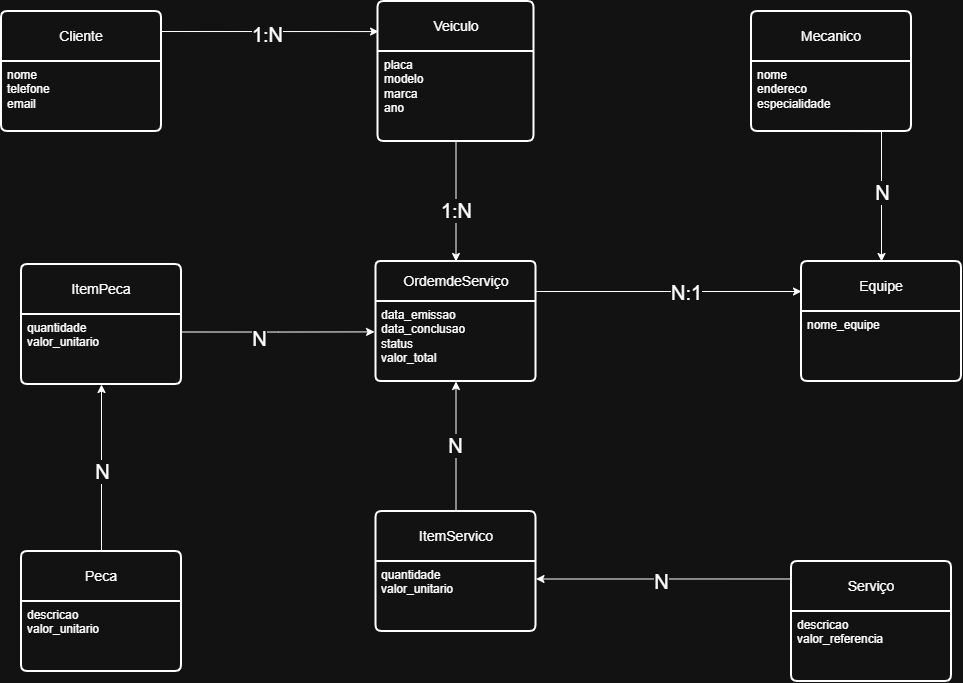

The diagram above was exported from draw.io. Its source (the exported page's mxGraphModel, read from the mxfile embedded in the PNG):
<mxGraphModel dx="1226" dy="661" grid="1" gridSize="10" guides="1" tooltips="1" connect="1" arrows="1" fold="1" page="1" pageScale="1" pageWidth="1169" pageHeight="827" math="0" shadow="0">
  <root>
    <mxCell id="0" />
    <mxCell id="1" parent="0" />
    <mxCell id="AHfvBimleWlIGlXMkYLv-1" parent="1" style="swimlane;childLayout=stackLayout;horizontal=1;startSize=40;horizontalStack=0;rounded=1;fontSize=14;fontStyle=0;strokeWidth=2;resizeParent=0;resizeLast=1;shadow=0;dashed=0;align=center;arcSize=4;whiteSpace=wrap;html=1;" value="OrdemdeServiço" vertex="1">
      <mxGeometry height="120" width="160" x="504.5" y="340" as="geometry" />
    </mxCell>
    <mxCell id="AHfvBimleWlIGlXMkYLv-2" parent="AHfvBimleWlIGlXMkYLv-1" style="align=left;strokeColor=none;fillColor=none;spacingLeft=4;spacingRight=4;fontSize=12;verticalAlign=top;resizable=0;rotatable=0;part=1;html=1;whiteSpace=wrap;" value="data_emissao&lt;div&gt;data_conclusao&lt;/div&gt;&lt;div&gt;status&lt;/div&gt;&lt;div&gt;valor_total&lt;/div&gt;" vertex="1">
      <mxGeometry height="80" width="160" y="40" as="geometry" />
    </mxCell>
    <mxCell id="wqXavdbgjx-muZLFqD19-1" parent="1" style="swimlane;childLayout=stackLayout;horizontal=1;startSize=50;horizontalStack=0;rounded=1;fontSize=14;fontStyle=0;strokeWidth=2;resizeParent=0;resizeLast=1;shadow=0;dashed=0;align=center;arcSize=4;whiteSpace=wrap;html=1;" value="Veiculo" vertex="1">
      <mxGeometry height="140" width="156" x="506.5" y="80" as="geometry" />
    </mxCell>
    <mxCell id="wqXavdbgjx-muZLFqD19-2" parent="wqXavdbgjx-muZLFqD19-1" style="align=left;strokeColor=none;fillColor=none;spacingLeft=4;spacingRight=4;fontSize=12;verticalAlign=top;resizable=0;rotatable=0;part=1;html=1;whiteSpace=wrap;" value="placa&lt;div&gt;modelo&lt;/div&gt;&lt;div&gt;marca&lt;/div&gt;&lt;div&gt;ano&lt;/div&gt;" vertex="1">
      <mxGeometry height="90" width="156" y="50" as="geometry" />
    </mxCell>
    <mxCell id="wqXavdbgjx-muZLFqD19-6" parent="1" style="swimlane;childLayout=stackLayout;horizontal=1;startSize=50;horizontalStack=0;rounded=1;fontSize=14;fontStyle=0;strokeWidth=2;resizeParent=0;resizeLast=1;shadow=0;dashed=0;align=center;arcSize=4;whiteSpace=wrap;html=1;" value="Cliente" vertex="1">
      <mxGeometry height="120" width="160" x="130" y="90" as="geometry" />
    </mxCell>
    <mxCell id="wqXavdbgjx-muZLFqD19-7" parent="wqXavdbgjx-muZLFqD19-6" style="align=left;strokeColor=none;fillColor=none;spacingLeft=4;spacingRight=4;fontSize=12;verticalAlign=top;resizable=0;rotatable=0;part=1;html=1;whiteSpace=wrap;" value="nome&lt;div&gt;telefone&lt;/div&gt;&lt;div&gt;email&lt;/div&gt;" vertex="1">
      <mxGeometry height="70" width="160" y="50" as="geometry" />
    </mxCell>
    <mxCell id="wqXavdbgjx-muZLFqD19-8" edge="1" parent="1" style="edgeStyle=orthogonalEdgeStyle;rounded=0;orthogonalLoop=1;jettySize=auto;html=1;exitX=0;exitY=0;exitDx=0;exitDy=0;">
      <mxGeometry relative="1" as="geometry">
        <Array as="points">
          <mxPoint x="290" y="110" />
          <mxPoint x="507" y="110" />
        </Array>
        <mxPoint x="290" y="110" as="sourcePoint" />
        <mxPoint x="507" y="110" as="targetPoint" />
      </mxGeometry>
    </mxCell>
    <mxCell id="wqXavdbgjx-muZLFqD19-41" connectable="0" parent="wqXavdbgjx-muZLFqD19-8" style="edgeLabel;html=1;align=center;verticalAlign=middle;resizable=0;points=[];" value="&lt;font style=&quot;font-size: 20px;&quot;&gt;1:N&lt;/font&gt;" vertex="1">
      <mxGeometry relative="1" x="-0.0233" y="-2" as="geometry">
        <mxPoint as="offset" />
      </mxGeometry>
    </mxCell>
    <mxCell id="wqXavdbgjx-muZLFqD19-23" edge="1" parent="1" source="AHfvBimleWlIGlXMkYLv-1" style="edgeStyle=orthogonalEdgeStyle;rounded=0;orthogonalLoop=1;jettySize=auto;html=1;exitX=1;exitY=0.25;exitDx=0;exitDy=0;entryX=0;entryY=0.25;entryDx=0;entryDy=0;" target="wqXavdbgjx-muZLFqD19-9">
      <mxGeometry relative="1" as="geometry" />
    </mxCell>
    <mxCell id="wqXavdbgjx-muZLFqD19-58" connectable="0" parent="wqXavdbgjx-muZLFqD19-23" style="edgeLabel;html=1;align=center;verticalAlign=middle;resizable=0;points=[];" value="&lt;font style=&quot;font-size: 20px;&quot;&gt;N:1&lt;/font&gt;" vertex="1">
      <mxGeometry relative="1" x="0.1267" as="geometry">
        <mxPoint as="offset" />
      </mxGeometry>
    </mxCell>
    <mxCell id="wqXavdbgjx-muZLFqD19-9" parent="1" style="swimlane;childLayout=stackLayout;horizontal=1;startSize=50;horizontalStack=0;rounded=1;fontSize=14;fontStyle=0;strokeWidth=2;resizeParent=0;resizeLast=1;shadow=0;dashed=0;align=center;arcSize=4;whiteSpace=wrap;html=1;" value="Equipe" vertex="1">
      <mxGeometry height="120" width="160" x="930" y="340" as="geometry" />
    </mxCell>
    <mxCell id="wqXavdbgjx-muZLFqD19-10" parent="wqXavdbgjx-muZLFqD19-9" style="align=left;strokeColor=none;fillColor=none;spacingLeft=4;spacingRight=4;fontSize=12;verticalAlign=top;resizable=0;rotatable=0;part=1;html=1;whiteSpace=wrap;" value="nome_equipe" vertex="1">
      <mxGeometry height="70" width="160" y="50" as="geometry" />
    </mxCell>
    <mxCell id="wqXavdbgjx-muZLFqD19-15" parent="1" style="swimlane;childLayout=stackLayout;horizontal=1;startSize=50;horizontalStack=0;rounded=1;fontSize=14;fontStyle=0;strokeWidth=2;resizeParent=0;resizeLast=1;shadow=0;dashed=0;align=center;arcSize=4;whiteSpace=wrap;html=1;" value="Mecanico" vertex="1">
      <mxGeometry height="120" width="160" x="880" y="90" as="geometry" />
    </mxCell>
    <mxCell id="wqXavdbgjx-muZLFqD19-16" parent="wqXavdbgjx-muZLFqD19-15" style="align=left;strokeColor=none;fillColor=none;spacingLeft=4;spacingRight=4;fontSize=12;verticalAlign=top;resizable=0;rotatable=0;part=1;html=1;whiteSpace=wrap;" value="nome&lt;div&gt;endereco&lt;/div&gt;&lt;div&gt;especialidade&lt;/div&gt;" vertex="1">
      <mxGeometry height="70" width="160" y="50" as="geometry" />
    </mxCell>
    <mxCell id="wqXavdbgjx-muZLFqD19-60" edge="1" parent="1" source="wqXavdbgjx-muZLFqD19-19" style="edgeStyle=orthogonalEdgeStyle;rounded=0;orthogonalLoop=1;jettySize=auto;html=1;exitX=0.5;exitY=0;exitDx=0;exitDy=0;entryX=0.5;entryY=1;entryDx=0;entryDy=0;" target="wqXavdbgjx-muZLFqD19-38">
      <mxGeometry relative="1" as="geometry" />
    </mxCell>
    <mxCell id="wqXavdbgjx-muZLFqD19-61" connectable="0" parent="wqXavdbgjx-muZLFqD19-60" style="edgeLabel;html=1;align=center;verticalAlign=middle;resizable=0;points=[];" value="&lt;font style=&quot;font-size: 20px;&quot;&gt;N&lt;/font&gt;" vertex="1">
      <mxGeometry relative="1" x="-0.2318" y="1" as="geometry">
        <mxPoint x="1" y="-16" as="offset" />
      </mxGeometry>
    </mxCell>
    <mxCell id="wqXavdbgjx-muZLFqD19-19" parent="1" style="swimlane;childLayout=stackLayout;horizontal=1;startSize=50;horizontalStack=0;rounded=1;fontSize=14;fontStyle=0;strokeWidth=2;resizeParent=0;resizeLast=1;shadow=0;dashed=0;align=center;arcSize=4;whiteSpace=wrap;html=1;" value="Peca" vertex="1">
      <mxGeometry height="120" width="160" x="150" y="630" as="geometry" />
    </mxCell>
    <mxCell id="wqXavdbgjx-muZLFqD19-20" parent="wqXavdbgjx-muZLFqD19-19" style="align=left;strokeColor=none;fillColor=none;spacingLeft=4;spacingRight=4;fontSize=12;verticalAlign=top;resizable=0;rotatable=0;part=1;html=1;whiteSpace=wrap;" value="&lt;div&gt;descricao&lt;/div&gt;&lt;div&gt;valor_unitario&lt;/div&gt;" vertex="1">
      <mxGeometry height="70" width="160" y="50" as="geometry" />
    </mxCell>
    <mxCell id="wqXavdbgjx-muZLFqD19-24" parent="1" style="swimlane;childLayout=stackLayout;horizontal=1;startSize=50;horizontalStack=0;rounded=1;fontSize=14;fontStyle=0;strokeWidth=2;resizeParent=0;resizeLast=1;shadow=0;dashed=0;align=center;arcSize=4;whiteSpace=wrap;html=1;" value="Serviço" vertex="1">
      <mxGeometry height="120" width="160" x="920" y="640" as="geometry" />
    </mxCell>
    <mxCell id="wqXavdbgjx-muZLFqD19-25" parent="wqXavdbgjx-muZLFqD19-24" style="align=left;strokeColor=none;fillColor=none;spacingLeft=4;spacingRight=4;fontSize=12;verticalAlign=top;resizable=0;rotatable=0;part=1;html=1;whiteSpace=wrap;" value="descricao&lt;div&gt;valor_referencia&lt;/div&gt;" vertex="1">
      <mxGeometry height="70" width="160" y="50" as="geometry" />
    </mxCell>
    <mxCell id="wqXavdbgjx-muZLFqD19-46" edge="1" parent="1" source="wqXavdbgjx-muZLFqD19-27" style="edgeStyle=orthogonalEdgeStyle;rounded=0;orthogonalLoop=1;jettySize=auto;html=1;exitX=0.5;exitY=0;exitDx=0;exitDy=0;entryX=0.5;entryY=1;entryDx=0;entryDy=0;" target="AHfvBimleWlIGlXMkYLv-2">
      <mxGeometry relative="1" as="geometry" />
    </mxCell>
    <mxCell id="wqXavdbgjx-muZLFqD19-55" connectable="0" parent="wqXavdbgjx-muZLFqD19-46" style="edgeLabel;html=1;align=center;verticalAlign=middle;resizable=0;points=[];" value="&lt;font style=&quot;font-size: 20px;&quot;&gt;N&lt;/font&gt;" vertex="1">
      <mxGeometry relative="1" x="0.0396" y="1" as="geometry">
        <mxPoint as="offset" />
      </mxGeometry>
    </mxCell>
    <mxCell id="wqXavdbgjx-muZLFqD19-27" parent="1" style="swimlane;childLayout=stackLayout;horizontal=1;startSize=50;horizontalStack=0;rounded=1;fontSize=14;fontStyle=0;strokeWidth=2;resizeParent=0;resizeLast=1;shadow=0;dashed=0;align=center;arcSize=4;whiteSpace=wrap;html=1;" value="ItemServico" vertex="1">
      <mxGeometry height="120" width="160" x="504.5" y="590" as="geometry" />
    </mxCell>
    <mxCell id="wqXavdbgjx-muZLFqD19-28" parent="wqXavdbgjx-muZLFqD19-27" style="align=left;strokeColor=none;fillColor=none;spacingLeft=4;spacingRight=4;fontSize=12;verticalAlign=top;resizable=0;rotatable=0;part=1;html=1;whiteSpace=wrap;" value="quantidade&lt;div&gt;valor_unitario&lt;/div&gt;" vertex="1">
      <mxGeometry height="70" width="160" y="50" as="geometry" />
    </mxCell>
    <mxCell id="wqXavdbgjx-muZLFqD19-37" parent="1" style="swimlane;childLayout=stackLayout;horizontal=1;startSize=50;horizontalStack=0;rounded=1;fontSize=14;fontStyle=0;strokeWidth=2;resizeParent=0;resizeLast=1;shadow=0;dashed=0;align=center;arcSize=4;whiteSpace=wrap;html=1;" value="ItemPeca" vertex="1">
      <mxGeometry height="120" width="160" x="150" y="343" as="geometry" />
    </mxCell>
    <mxCell id="wqXavdbgjx-muZLFqD19-38" parent="wqXavdbgjx-muZLFqD19-37" style="align=left;strokeColor=none;fillColor=none;spacingLeft=4;spacingRight=4;fontSize=12;verticalAlign=top;resizable=0;rotatable=0;part=1;html=1;whiteSpace=wrap;" value="quantidade&lt;div&gt;valor_unitario&lt;/div&gt;" vertex="1">
      <mxGeometry height="70" width="160" y="50" as="geometry" />
    </mxCell>
    <mxCell id="wqXavdbgjx-muZLFqD19-47" edge="1" parent="1" source="wqXavdbgjx-muZLFqD19-25" style="edgeStyle=orthogonalEdgeStyle;rounded=0;orthogonalLoop=1;jettySize=auto;html=1;exitX=0;exitY=0;exitDx=0;exitDy=0;entryX=1;entryY=0.25;entryDx=0;entryDy=0;" target="wqXavdbgjx-muZLFqD19-28">
      <mxGeometry relative="1" as="geometry" />
    </mxCell>
    <mxCell id="wqXavdbgjx-muZLFqD19-54" connectable="0" parent="wqXavdbgjx-muZLFqD19-47" style="edgeLabel;html=1;align=center;verticalAlign=middle;resizable=0;points=[];" value="&lt;font style=&quot;font-size: 20px;&quot;&gt;N&lt;/font&gt;" vertex="1">
      <mxGeometry relative="1" x="0.1253" y="2" as="geometry">
        <mxPoint x="-1" as="offset" />
      </mxGeometry>
    </mxCell>
    <mxCell id="wqXavdbgjx-muZLFqD19-50" edge="1" parent="1" source="wqXavdbgjx-muZLFqD19-38" style="edgeStyle=orthogonalEdgeStyle;rounded=0;orthogonalLoop=1;jettySize=auto;html=1;exitX=1;exitY=0.25;exitDx=0;exitDy=0;entryX=-0.009;entryY=0.38;entryDx=0;entryDy=0;entryPerimeter=0;" target="AHfvBimleWlIGlXMkYLv-2">
      <mxGeometry relative="1" as="geometry" />
    </mxCell>
    <mxCell id="wqXavdbgjx-muZLFqD19-56" connectable="0" parent="wqXavdbgjx-muZLFqD19-50" style="edgeLabel;html=1;align=center;verticalAlign=middle;resizable=0;points=[];" value="&lt;font style=&quot;font-size: 20px;&quot;&gt;N&lt;/font&gt;" vertex="1">
      <mxGeometry relative="1" x="-0.2117" y="-6" as="geometry">
        <mxPoint x="1" as="offset" />
      </mxGeometry>
    </mxCell>
    <mxCell id="wqXavdbgjx-muZLFqD19-53" edge="1" parent="1" source="wqXavdbgjx-muZLFqD19-16" style="edgeStyle=orthogonalEdgeStyle;rounded=0;orthogonalLoop=1;jettySize=auto;html=1;exitX=0.5;exitY=1;exitDx=0;exitDy=0;entryX=0.5;entryY=0;entryDx=0;entryDy=0;" target="wqXavdbgjx-muZLFqD19-9">
      <mxGeometry relative="1" as="geometry">
        <Array as="points">
          <mxPoint x="1010" y="210" />
        </Array>
      </mxGeometry>
    </mxCell>
    <mxCell id="wqXavdbgjx-muZLFqD19-59" connectable="0" parent="wqXavdbgjx-muZLFqD19-53" style="edgeLabel;html=1;align=center;verticalAlign=middle;resizable=0;points=[];" value="&lt;font style=&quot;font-size: 20px;&quot;&gt;N&lt;/font&gt;" vertex="1">
      <mxGeometry relative="1" x="-0.0349" as="geometry">
        <mxPoint y="23" as="offset" />
      </mxGeometry>
    </mxCell>
    <mxCell id="wqXavdbgjx-muZLFqD19-42" edge="1" parent="1" source="wqXavdbgjx-muZLFqD19-2" style="edgeStyle=orthogonalEdgeStyle;rounded=0;orthogonalLoop=1;jettySize=auto;html=1;exitX=0.5;exitY=1;exitDx=0;exitDy=0;entryX=0.5;entryY=0;entryDx=0;entryDy=0;" target="AHfvBimleWlIGlXMkYLv-1">
      <mxGeometry relative="1" as="geometry">
        <mxPoint x="585" y="230" as="sourcePoint" />
      </mxGeometry>
    </mxCell>
    <mxCell id="wqXavdbgjx-muZLFqD19-43" connectable="0" parent="wqXavdbgjx-muZLFqD19-42" style="edgeLabel;html=1;align=center;verticalAlign=middle;resizable=0;points=[];" value="&lt;font style=&quot;font-size: 20px;&quot;&gt;1:N&lt;/font&gt;" vertex="1">
      <mxGeometry relative="1" x="0.1433" as="geometry">
        <mxPoint as="offset" />
      </mxGeometry>
    </mxCell>
  </root>
</mxGraphModel>